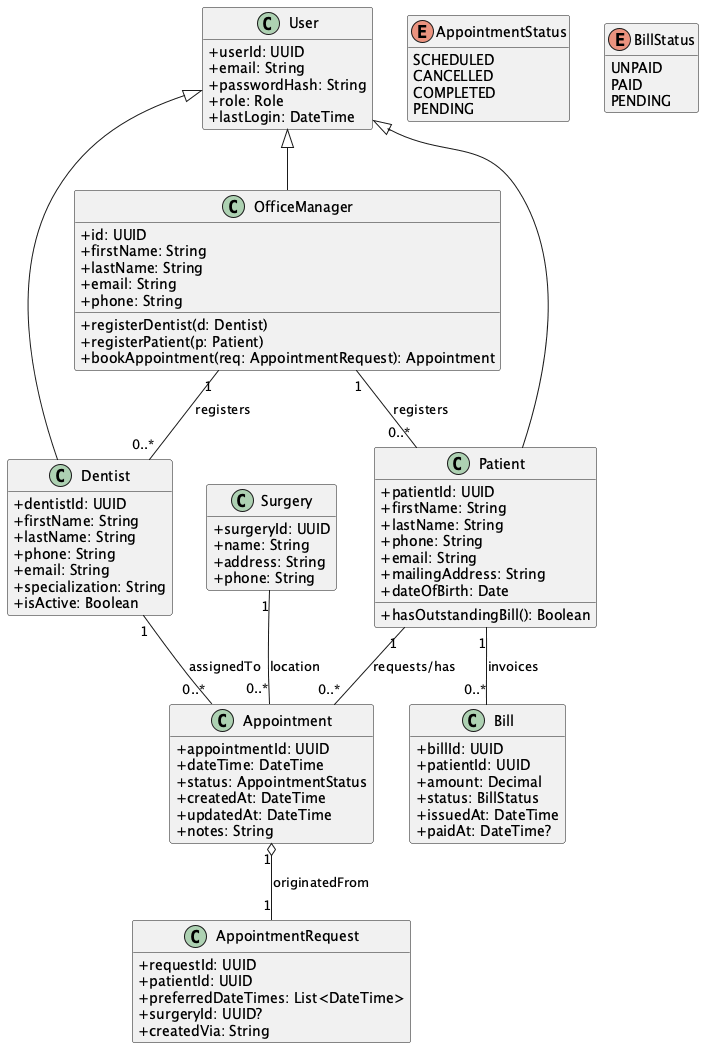

The diagram above was rendered by PlantUML. Its source (embedded in the PNG):
@startuml ads_classdiagram
  hide empty members
  skinparam classAttributeIconSize 0

  class OfficeManager {
    +id: UUID
    +firstName: String
    +lastName: String
    +email: String
    +phone: String
    +registerDentist(d: Dentist)
    +registerPatient(p: Patient)
    +bookAppointment(req: AppointmentRequest): Appointment
  }

  class User {
    +userId: UUID
    +email: String
    +passwordHash: String
    +role: Role
    +lastLogin: DateTime
  }

  class Dentist {
    +dentistId: UUID
    +firstName: String
    +lastName: String
    +phone: String
    +email: String
    +specialization: String
    +isActive: Boolean
  }

  class Patient {
    +patientId: UUID
    +firstName: String
    +lastName: String
    +phone: String
    +email: String
    +mailingAddress: String
    +dateOfBirth: Date
    +hasOutstandingBill(): Boolean
  }

  class Surgery {
    +surgeryId: UUID
    +name: String
    +address: String
    +phone: String
  }

  class Appointment {
    +appointmentId: UUID
    +dateTime: DateTime
    +status: AppointmentStatus
    +createdAt: DateTime
    +updatedAt: DateTime
    +notes: String
  }

  class Bill {
    +billId: UUID
    +patientId: UUID
    +amount: Decimal
    +status: BillStatus
    +issuedAt: DateTime
    +paidAt: DateTime?
  }

  class AppointmentRequest {
    +requestId: UUID
    +patientId: UUID
    +preferredDateTimes: List<DateTime>
    +surgeryId: UUID?
    +createdVia: String
  }

  enum AppointmentStatus {
    SCHEDULED
    CANCELLED
    COMPLETED
    PENDING
  }

  enum BillStatus {
    UNPAID
    PAID
    PENDING
  }

  OfficeManager "1" -- "0..*" Dentist : registers
  OfficeManager "1" -- "0..*" Patient : registers
  Patient "1" -- "0..*" Appointment : requests/has
  Dentist "1" -- "0..*" Appointment : assignedTo
  Surgery "1" -- "0..*" Appointment : location
  Patient "1" -- "0..*" Bill : invoices
  Appointment "1" o-- "1" AppointmentRequest : originatedFrom
  User <|-- OfficeManager
  User <|-- Dentist
  User <|-- Patient
  @enduml